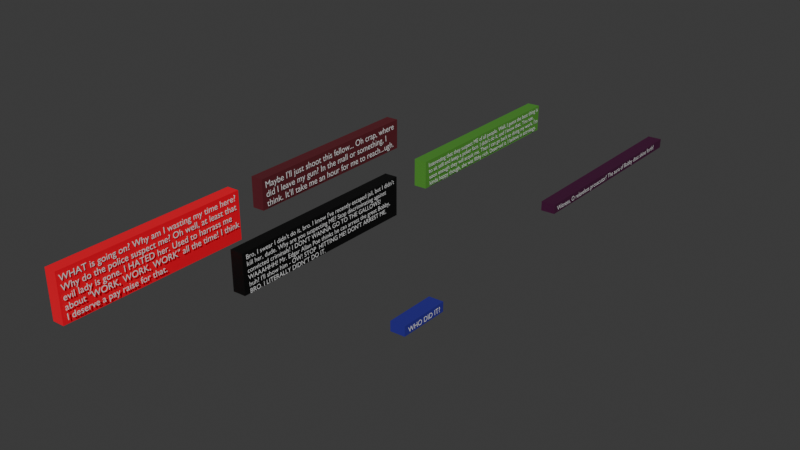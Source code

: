 # Source: Lvl_5_blocks.blend  (saved by Blender 5.0.118; exported with 4.5.12 LTS)
import bpy
from mathutils import Matrix  # noqa: F401  (used for matrix-valued properties, if any)

bpy.ops.wm.read_factory_settings(use_empty=True)
scene = bpy.context.scene
scene.name = 'Scene'

# ---- collections
col_collection = bpy.data.collections.new('Collection'); scene.collection.children.link(col_collection)

# ---- materials (node trees are filled in below, after node groups)
mat_material = bpy.data.materials.new('Material')
mat_material.alpha_threshold = 0.0
mat_material.use_backface_culling_lightprobe_volume = False
mat_material.roughness = 0.5
mat_material.line_color = (0.0, 0.0, 0.0, 1.0)
mat_material_001 = bpy.data.materials.new('Material.001')
mat_material_002 = bpy.data.materials.new('Material.002')
mat_material_003 = bpy.data.materials.new('Material.003')
mat_material_003.alpha_threshold = 0.0
mat_material_003.use_backface_culling_lightprobe_volume = False
mat_material_003.roughness = 0.5
mat_material_003.line_color = (0.0, 0.0, 0.0, 1.0)
mat_material_004 = bpy.data.materials.new('Material.004')
mat_material_005 = bpy.data.materials.new('Material.005')
mat_material_005.alpha_threshold = 0.0
mat_material_005.use_backface_culling_lightprobe_volume = False
mat_material_005.roughness = 0.5
mat_material_005.line_color = (0.0, 0.0, 0.0, 1.0)
mat_material_006 = bpy.data.materials.new('Material.006')
mat_material_007 = bpy.data.materials.new('Material.007')
mat_material_007.alpha_threshold = 0.0
mat_material_007.use_backface_culling_lightprobe_volume = False
mat_material_007.roughness = 0.5
mat_material_007.line_color = (0.0, 0.0, 0.0, 1.0)
mat_material_008 = bpy.data.materials.new('Material.008')
mat_material_009 = bpy.data.materials.new('Material.009')
mat_material_009.alpha_threshold = 0.0
mat_material_009.use_backface_culling_lightprobe_volume = False
mat_material_009.roughness = 0.5
mat_material_009.line_color = (0.0, 0.0, 0.0, 1.0)
mat_material_010 = bpy.data.materials.new('Material.010')
mat_material_011 = bpy.data.materials.new('Material.011')
mat_material_011.alpha_threshold = 0.0
mat_material_011.use_backface_culling_lightprobe_volume = False
mat_material_011.roughness = 0.5
mat_material_011.line_color = (0.0, 0.0, 0.0, 1.0)

# ---- material node trees
mat_material.use_nodes = True; mat_material.node_tree.nodes.clear()
_N = mat_material.node_tree.nodes; _L = mat_material.node_tree.links
n0 = _N.new('ShaderNodeOutputMaterial'); n0.name = 'Material Output'; n0.location = (200, 100)
n1 = _N.new('ShaderNodeBsdfPrincipled'); n1.name = 'Principled BSDF'; n1.location = (-200, 100)
n1.inputs[0].default_value = (1.0, 0.0, 0.02334, 1.0)
_L.new(n1.outputs[0], n0.inputs[0])
n0.is_active_output = True
mat_material_001.use_nodes = True; mat_material_001.node_tree.nodes.clear()
_N = mat_material_001.node_tree.nodes; _L = mat_material_001.node_tree.links
n0 = _N.new('ShaderNodeBsdfPrincipled'); n0.name = 'Principled BSDF'; n0.location = (-200, 100)
n1 = _N.new('ShaderNodeOutputMaterial'); n1.name = 'Material Output'; n1.location = (200, 100)
_L.new(n0.outputs[0], n1.inputs[0])
n1.is_active_output = True
mat_material_002.use_nodes = True; mat_material_002.node_tree.nodes.clear()
_N = mat_material_002.node_tree.nodes; _L = mat_material_002.node_tree.links
n0 = _N.new('ShaderNodeBsdfPrincipled'); n0.name = 'Principled BSDF'; n0.location = (-200, 100)
n1 = _N.new('ShaderNodeOutputMaterial'); n1.name = 'Material Output'; n1.location = (200, 100)
_L.new(n0.outputs[0], n1.inputs[0])
n1.is_active_output = True
mat_material_003.use_nodes = True; mat_material_003.node_tree.nodes.clear()
_N = mat_material_003.node_tree.nodes; _L = mat_material_003.node_tree.links
n0 = _N.new('ShaderNodeOutputMaterial'); n0.name = 'Material Output'; n0.location = (200, 100)
n1 = _N.new('ShaderNodeBsdfPrincipled'); n1.name = 'Principled BSDF'; n1.location = (-200, 100)
n1.inputs[0].default_value = (0.115, 0.01443, 0.02127, 1.0)
_L.new(n1.outputs[0], n0.inputs[0])
n0.is_active_output = True
mat_material_004.use_nodes = True; mat_material_004.node_tree.nodes.clear()
_N = mat_material_004.node_tree.nodes; _L = mat_material_004.node_tree.links
n0 = _N.new('ShaderNodeBsdfPrincipled'); n0.name = 'Principled BSDF'; n0.location = (-200, 100)
n1 = _N.new('ShaderNodeOutputMaterial'); n1.name = 'Material Output'; n1.location = (200, 100)
_L.new(n0.outputs[0], n1.inputs[0])
n1.is_active_output = True
mat_material_005.use_nodes = True; mat_material_005.node_tree.nodes.clear()
_N = mat_material_005.node_tree.nodes; _L = mat_material_005.node_tree.links
n0 = _N.new('ShaderNodeOutputMaterial'); n0.name = 'Material Output'; n0.location = (200, 100)
n1 = _N.new('ShaderNodeBsdfPrincipled'); n1.name = 'Principled BSDF'; n1.location = (-200, 100)
n1.inputs[0].default_value = (0.0, 0.0, 0.0, 1.0)
_L.new(n1.outputs[0], n0.inputs[0])
n0.is_active_output = True
mat_material_006.use_nodes = True; mat_material_006.node_tree.nodes.clear()
_N = mat_material_006.node_tree.nodes; _L = mat_material_006.node_tree.links
n0 = _N.new('ShaderNodeBsdfPrincipled'); n0.name = 'Principled BSDF'; n0.location = (-200, 100)
n1 = _N.new('ShaderNodeOutputMaterial'); n1.name = 'Material Output'; n1.location = (200, 100)
_L.new(n0.outputs[0], n1.inputs[0])
n1.is_active_output = True
mat_material_007.use_nodes = True; mat_material_007.node_tree.nodes.clear()
_N = mat_material_007.node_tree.nodes; _L = mat_material_007.node_tree.links
n0 = _N.new('ShaderNodeOutputMaterial'); n0.name = 'Material Output'; n0.location = (200, 100)
n1 = _N.new('ShaderNodeBsdfPrincipled'); n1.name = 'Principled BSDF'; n1.location = (-200, 100)
n1.inputs[0].default_value = (0.08308, 0.2983, 0.03701, 1.0)
_L.new(n1.outputs[0], n0.inputs[0])
n0.is_active_output = True
mat_material_008.use_nodes = True; mat_material_008.node_tree.nodes.clear()
_N = mat_material_008.node_tree.nodes; _L = mat_material_008.node_tree.links
n0 = _N.new('ShaderNodeBsdfPrincipled'); n0.name = 'Principled BSDF'; n0.location = (-200, 100)
n1 = _N.new('ShaderNodeOutputMaterial'); n1.name = 'Material Output'; n1.location = (200, 100)
_L.new(n0.outputs[0], n1.inputs[0])
n1.is_active_output = True
mat_material_009.use_nodes = True; mat_material_009.node_tree.nodes.clear()
_N = mat_material_009.node_tree.nodes; _L = mat_material_009.node_tree.links
n0 = _N.new('ShaderNodeOutputMaterial'); n0.name = 'Material Output'; n0.location = (200, 100)
n1 = _N.new('ShaderNodeBsdfPrincipled'); n1.name = 'Principled BSDF'; n1.location = (-200, 100)
n1.inputs[0].default_value = (0.02732, 0.02279, 0.2842, 1.0)
_L.new(n1.outputs[0], n0.inputs[0])
n0.is_active_output = True
mat_material_010.use_nodes = True; mat_material_010.node_tree.nodes.clear()
_N = mat_material_010.node_tree.nodes; _L = mat_material_010.node_tree.links
n0 = _N.new('ShaderNodeBsdfPrincipled'); n0.name = 'Principled BSDF'; n0.location = (-200, 100)
n1 = _N.new('ShaderNodeOutputMaterial'); n1.name = 'Material Output'; n1.location = (200, 100)
_L.new(n0.outputs[0], n1.inputs[0])
n1.is_active_output = True
mat_material_011.use_nodes = True; mat_material_011.node_tree.nodes.clear()
_N = mat_material_011.node_tree.nodes; _L = mat_material_011.node_tree.links
n0 = _N.new('ShaderNodeOutputMaterial'); n0.name = 'Material Output'; n0.location = (200, 100)
n1 = _N.new('ShaderNodeBsdfPrincipled'); n1.name = 'Principled BSDF'; n1.location = (-200, 100)
n1.inputs[0].default_value = (0.06303, 0.005327, 0.04139, 1.0)
_L.new(n1.outputs[0], n0.inputs[0])
n0.is_active_output = True

# ---- world
world_world = bpy.data.worlds.new('World'); scene.world = world_world
world_world.use_nodes = True; world_world.node_tree.nodes.clear()
_N = world_world.node_tree.nodes; _L = world_world.node_tree.links
n0 = _N.new('ShaderNodeOutputWorld'); n0.name = 'World Output'; n0.location = (200, 100)
n1 = _N.new('ShaderNodeBackground'); n1.name = 'Background'; n1.location = (-200, 100)
n1.inputs[0].default_value = (0.05088, 0.05088, 0.05088, 1.0)
_L.new(n1.outputs[0], n0.inputs[0])
n0.is_active_output = True
world_world.color = (0.05088, 0.05088, 0.05088)
world_world.sun_shadow_jitter_overblur = 0.0

# ---- meshes
me_cube = bpy.data.meshes.new('Cube')
me_cube.from_pydata([(1.0, 8.373, 0.5482), (0.9894, 8.383, -1.886), (1.0, -1.0, 0.5482), (1.0, -1.0, -1.879), (0.3479, 8.366, 0.5201), (0.3479, 8.366, -1.907), (0.3479, -1.007, 0.5201), (0.3479, -1.007, -1.907)], [], [(0, 4, 6, 2), (3, 2, 6, 7), (7, 6, 4, 5), (5, 1, 3, 7), (1, 0, 2, 3), (5, 4, 0, 1)])
_uv = me_cube.uv_layers.new(name='UVMap')
_uv.uv.foreach_set('vector', [0.625, 0.5, 0.875, 0.5, 0.875, 0.75, 0.625, 0.75, 0.375, 0.75, 0.625, 0.75, 0.625, 1.0, 0.375, 1.0, 0.375, 0.0, 0.625, 0.0, 0.625, 0.25, 0.375, 0.25, 0.125, 0.5, 0.375, 0.5, 0.375, 0.75, 0.125, 0.75, 0.375, 0.5, 0.625, 0.5, 0.625, 0.75, 0.375, 0.75, 0.375, 0.25, 0.625, 0.25, 0.625, 0.5, 0.375, 0.5])
me_cube.materials.append(mat_material)
me_cube.use_mirror_vertex_groups = False
me_cube.update()
me_cube_001 = bpy.data.meshes.new('Cube.001')
me_cube_001.from_pydata([(1.0, 8.373, 0.5482), (0.9894, 8.383, -1.007), (1.0, -1.0, 0.5482), (1.0, -1.0, -1.0), (0.3479, 8.366, 0.5201), (0.3479, 8.366, -1.028), (0.3479, -1.007, 0.5201), (0.3479, -1.007, -1.028)], [], [(0, 4, 6, 2), (3, 2, 6, 7), (7, 6, 4, 5), (5, 1, 3, 7), (1, 0, 2, 3), (5, 4, 0, 1)])
_uv = me_cube_001.uv_layers.new(name='UVMap')
_uv.uv.foreach_set('vector', [0.625, 0.5, 0.875, 0.5, 0.875, 0.75, 0.625, 0.75, 0.375, 0.75, 0.625, 0.75, 0.625, 1.0, 0.375, 1.0, 0.375, 0.0, 0.625, 0.0, 0.625, 0.25, 0.375, 0.25, 0.125, 0.5, 0.375, 0.5, 0.375, 0.75, 0.125, 0.75, 0.375, 0.5, 0.625, 0.5, 0.625, 0.75, 0.375, 0.75, 0.375, 0.25, 0.625, 0.25, 0.625, 0.5, 0.375, 0.5])
me_cube_001.materials.append(mat_material_003)
me_cube_001.use_mirror_vertex_groups = False
me_cube_001.update()
me_cube_002 = bpy.data.meshes.new('Cube.002')
me_cube_002.from_pydata([(1.0, 8.373, 0.5482), (0.9894, 8.383, -1.371), (1.0, -1.0, 0.5482), (1.0, -1.0, -1.364), (0.3479, 8.366, 0.5201), (0.3479, 8.366, -1.392), (0.3479, -1.007, 0.5201), (0.3479, -1.007, -1.392)], [], [(0, 4, 6, 2), (3, 2, 6, 7), (7, 6, 4, 5), (5, 1, 3, 7), (1, 0, 2, 3), (5, 4, 0, 1)])
_uv = me_cube_002.uv_layers.new(name='UVMap')
_uv.uv.foreach_set('vector', [0.625, 0.5, 0.875, 0.5, 0.875, 0.75, 0.625, 0.75, 0.375, 0.75, 0.625, 0.75, 0.625, 1.0, 0.375, 1.0, 0.375, 0.0, 0.625, 0.0, 0.625, 0.25, 0.375, 0.25, 0.125, 0.5, 0.375, 0.5, 0.375, 0.75, 0.125, 0.75, 0.375, 0.5, 0.625, 0.5, 0.625, 0.75, 0.375, 0.75, 0.375, 0.25, 0.625, 0.25, 0.625, 0.5, 0.375, 0.5])
me_cube_002.materials.append(mat_material_005)
me_cube_002.use_mirror_vertex_groups = False
me_cube_002.update()
me_cube_003 = bpy.data.meshes.new('Cube.003')
me_cube_003.from_pydata([(1.0, 8.373, 0.5482), (0.9894, 8.383, -0.8072), (1.0, -1.0, 0.5482), (1.0, -1.0, -0.8004), (0.3479, 8.366, 0.5201), (0.3479, 8.366, -0.8285), (0.3479, -1.007, 0.5201), (0.3479, -1.007, -0.8285)], [], [(0, 4, 6, 2), (3, 2, 6, 7), (7, 6, 4, 5), (5, 1, 3, 7), (1, 0, 2, 3), (5, 4, 0, 1)])
_uv = me_cube_003.uv_layers.new(name='UVMap')
_uv.uv.foreach_set('vector', [0.625, 0.5, 0.875, 0.5, 0.875, 0.75, 0.625, 0.75, 0.375, 0.75, 0.625, 0.75, 0.625, 1.0, 0.375, 1.0, 0.375, 0.0, 0.625, 0.0, 0.625, 0.25, 0.375, 0.25, 0.125, 0.5, 0.375, 0.5, 0.375, 0.75, 0.125, 0.75, 0.375, 0.5, 0.625, 0.5, 0.625, 0.75, 0.375, 0.75, 0.375, 0.25, 0.625, 0.25, 0.625, 0.5, 0.375, 0.5])
me_cube_003.materials.append(mat_material_007)
me_cube_003.use_mirror_vertex_groups = False
me_cube_003.update()
me_cube_004 = bpy.data.meshes.new('Cube.004')
me_cube_004.from_pydata([(1.0, 1.181, 0.5482), (0.9894, 1.191, 0.1159), (1.0, -1.0, 0.5482), (1.0, -1.0, 0.1227), (0.3479, 1.174, 0.5201), (0.3479, 1.174, 0.09466), (0.3479, -1.007, 0.5201), (0.3479, -1.007, 0.09466)], [], [(0, 4, 6, 2), (3, 2, 6, 7), (7, 6, 4, 5), (5, 1, 3, 7), (1, 0, 2, 3), (5, 4, 0, 1)])
_uv = me_cube_004.uv_layers.new(name='UVMap')
_uv.uv.foreach_set('vector', [0.625, 0.5, 0.875, 0.5, 0.875, 0.75, 0.625, 0.75, 0.375, 0.75, 0.625, 0.75, 0.625, 1.0, 0.375, 1.0, 0.375, 0.0, 0.625, 0.0, 0.625, 0.25, 0.375, 0.25, 0.125, 0.5, 0.375, 0.5, 0.375, 0.75, 0.125, 0.75, 0.375, 0.5, 0.625, 0.5, 0.625, 0.75, 0.375, 0.75, 0.375, 0.25, 0.625, 0.25, 0.625, 0.5, 0.375, 0.5])
me_cube_004.materials.append(mat_material_009)
me_cube_004.use_mirror_vertex_groups = False
me_cube_004.update()
me_cube_005 = bpy.data.meshes.new('Cube.005')
me_cube_005.from_pydata([(1.0, 8.373, 0.5482), (0.9894, 8.383, 0.1094), (1.0, -1.0, 0.5482), (1.0, -1.0, 0.1161), (0.3479, 8.366, 0.5201), (0.3479, 8.366, 0.08809), (0.3479, -1.007, 0.5201), (0.3479, -1.007, 0.08809)], [], [(0, 4, 6, 2), (3, 2, 6, 7), (7, 6, 4, 5), (5, 1, 3, 7), (1, 0, 2, 3), (5, 4, 0, 1)])
_uv = me_cube_005.uv_layers.new(name='UVMap')
_uv.uv.foreach_set('vector', [0.625, 0.5, 0.875, 0.5, 0.875, 0.75, 0.625, 0.75, 0.375, 0.75, 0.625, 0.75, 0.625, 1.0, 0.375, 1.0, 0.375, 0.0, 0.625, 0.0, 0.625, 0.25, 0.375, 0.25, 0.125, 0.5, 0.375, 0.5, 0.375, 0.75, 0.125, 0.75, 0.375, 0.5, 0.625, 0.5, 0.625, 0.75, 0.375, 0.75, 0.375, 0.25, 0.625, 0.25, 0.625, 0.5, 0.375, 0.5])
me_cube_005.materials.append(mat_material_011)
me_cube_005.use_mirror_vertex_groups = False
me_cube_005.update()

# ---- curves / text
txt_text = bpy.data.curves.new('Text', 'FONT')
txt_text.dimensions = '2D'
txt_text.body = 'WHAT is going on? Why am I wasting my time here? \nWhy do the police suspect me? Oh well, at least that\nevil lady is gone. I HATED her. Used to harrass me\nabout "WORK, WORK, WORK" all the time! I think\nI deserve a pay raise for that.'
txt_text.materials.append(mat_material_001)
txt_text_001 = bpy.data.curves.new('Text.001', 'FONT')
txt_text_001.dimensions = '2D'
txt_text_001.body = "Maybe I'll just shoot this fellow... Oh crap, where \ndid I leave my gun? In the mall or something, I \nthink. It'll take me an hour for me to reach...ugh."
txt_text_001.materials.append(mat_material_002)
txt_text_002 = bpy.data.curves.new('Text.002', 'FONT')
txt_text_002.dimensions = '2D'
txt_text_002.body = 'Bro, I swear I didn\'t do it, bro. I know I\'ve recently escaped jail, but I didn\'t \nkill her, dude. Why are you suspecting ME? Stop discriminating against \nconvicted criminals! I DON\'T WANNA GO TO THE GALLOWS! \nWAAAHHH! Mr. Edgar Allan Poe thinks he can arrest the great Bobby, \nhuh? I\'ll show him - OW! STOP  HITTING ME! DON\'T ARREST ME,\nBRO. I LITERALLY DIDN"T DO IT.'
txt_text_002.materials.append(mat_material_004)
txt_text_003 = bpy.data.curves.new('Text.003', 'FONT')
txt_text_003.dimensions = '2D'
txt_text_003.body = "Interesting that they suspect ME of all people. Well, I guess the best thing is\nto sit still and keep a poker face. I didn't do it, and I know that. You see, \nsoon enough they will acquit me. Then I can go back to doing my work. I'm\nkinda happy though, she was filthy rich. Deserved it. I believe in astrology."
txt_text_003.materials.append(mat_material_006)
txt_text_004 = bpy.data.curves.new('Text.004', 'FONT')
txt_text_004.dimensions = '2D'
txt_text_004.body = 'WHO DID IT?'
txt_text_004.materials.append(mat_material_008)
txt_text_005 = bpy.data.curves.new('Text.005', 'FONT')
txt_text_005.dimensions = '2D'
txt_text_005.body = 'Witness, O relentless prosecutor! The aura of Bobby dost shine forth!'
txt_text_005.materials.append(mat_material_010)

# ---- objects
ob_cube = bpy.data.objects.new('Cube', me_cube)
ob_text = bpy.data.objects.new('Text', txt_text)
ob_text_001 = bpy.data.objects.new('Text.001', txt_text_001)
ob_cube_001 = bpy.data.objects.new('Cube.001', me_cube_001)
ob_text_002 = bpy.data.objects.new('Text.002', txt_text_002)
ob_cube_002 = bpy.data.objects.new('Cube.002', me_cube_002)
ob_text_003 = bpy.data.objects.new('Text.003', txt_text_003)
ob_cube_003 = bpy.data.objects.new('Cube.003', me_cube_003)
ob_text_004 = bpy.data.objects.new('Text.004', txt_text_004)
ob_cube_004 = bpy.data.objects.new('Cube.004', me_cube_004)
ob_text_005 = bpy.data.objects.new('Text.005', txt_text_005)
ob_cube_005 = bpy.data.objects.new('Cube.005', me_cube_005)

# ---- transforms, parenting, visibility, modifiers, constraints
ob_cube.location = (0.0, -14.09, 0.0)
ob_cube.lock_rotations_4d = False
ob_cube.empty_display_type = 'ARROWS'
ob_cube.lineart.crease_threshold = 0.0
ob_text.location = (1.066, -14.99, 0.08375)
ob_text.rotation_euler = (1.498, -0.003894, 1.575)
ob_text.scale = (0.421, 0.421, 0.421)
ob_text_001.location = (1.066, -4.159, 0.09039)
ob_text_001.rotation_euler = (1.498, -0.004147, 1.575)
ob_text_001.scale = (0.4501, 0.4501, 0.4501)
ob_cube_001.location = (0.0, -3.294, 0.0)
ob_cube_001.lock_rotations_4d = False
ob_cube_001.empty_display_type = 'ARROWS'
ob_cube_001.lineart.crease_threshold = 0.0
ob_text_002.location = (5.472, -9.456, 0.2507)
ob_text_002.rotation_euler = (1.498, -0.004147, 1.575)
ob_text_002.scale = (0.2974, 0.2974, 0.2974)
ob_cube_002.location = (4.406, -8.591, 0.0)
ob_cube_002.lock_rotations_4d = False
ob_cube_002.empty_display_type = 'ARROWS'
ob_cube_002.lineart.crease_threshold = 0.0
ob_text_003.location = (5.472, 2.012, 0.2507)
ob_text_003.rotation_euler = (1.498, -0.004147, 1.575)
ob_text_003.scale = (0.2974, 0.2974, 0.2974)
ob_cube_003.location = (4.406, 2.878, 0.0)
ob_cube_003.lock_rotations_4d = False
ob_cube_003.empty_display_type = 'ARROWS'
ob_cube_003.lineart.crease_threshold = 0.0
ob_text_004.location = (13.69, -9.456, 0.2507)
ob_text_004.rotation_euler = (1.498, -0.004147, 1.575)
ob_text_004.scale = (0.2974, 0.2974, 0.2974)
ob_cube_004.location = (12.63, -8.591, 0.0)
ob_cube_004.lock_rotations_4d = False
ob_cube_004.empty_display_type = 'ARROWS'
ob_cube_004.lineart.crease_threshold = 0.0
ob_text_005.location = (12.46, 2.012, 0.2507)
ob_text_005.rotation_euler = (1.498, -0.004147, 1.575)
ob_text_005.scale = (0.2974, 0.2974, 0.2974)
ob_cube_005.location = (11.4, 2.878, 0.0)
ob_cube_005.lock_rotations_4d = False
ob_cube_005.empty_display_type = 'ARROWS'
ob_cube_005.lineart.crease_threshold = 0.0

# ---- collection membership
col_collection.objects.link(ob_cube)
col_collection.objects.link(ob_text)
col_collection.objects.link(ob_text_001)
col_collection.objects.link(ob_cube_001)
col_collection.objects.link(ob_text_002)
col_collection.objects.link(ob_cube_002)
col_collection.objects.link(ob_text_003)
col_collection.objects.link(ob_cube_003)
col_collection.objects.link(ob_text_004)
col_collection.objects.link(ob_cube_004)
col_collection.objects.link(ob_text_005)
col_collection.objects.link(ob_cube_005)

# ---- scene / render settings (as saved in the file)
scene.frame_start = 1; scene.frame_end = 250; scene.frame_set(1)
scene.render.engine = 'BLENDER_EEVEE_NEXT'
scene.render.bake_bias = 0.0
scene.render.bake_samples = 0
scene.cycles.sampling_pattern = 'TABULATED_SOBOL'
scene.eevee.use_volume_custom_range = False
bpy.context.view_layer.update()

# ---- added for rendering (the .blend has no active camera and no usable light): camera, sun
cam_auto = bpy.data.cameras.new('AutoCamera')
cam_auto.lens = 50.0
cam_auto.sensor_width = 36.0
cam_auto.clip_end = 1000.0
ob_auto_camera = bpy.data.objects.new('AutoCamera', cam_auto)
scene.collection.objects.link(ob_auto_camera)
ob_auto_camera.location = (34.4478, -34.8312, 21.2627)
ob_auto_camera.rotation_euler = (1.09748, -7.21219e-08, 0.694738)
scene.camera = ob_auto_camera
light_auto_sun = bpy.data.lights.new('AutoSun', 'SUN')
light_auto_sun.energy = 3.0
light_auto_sun.angle = 0.0523599
ob_auto_sun = bpy.data.objects.new('AutoSun', light_auto_sun)
scene.collection.objects.link(ob_auto_sun)
ob_auto_sun.rotation_euler = (0.872665, 0.174533, 0.523599)
bpy.context.view_layer.update()
